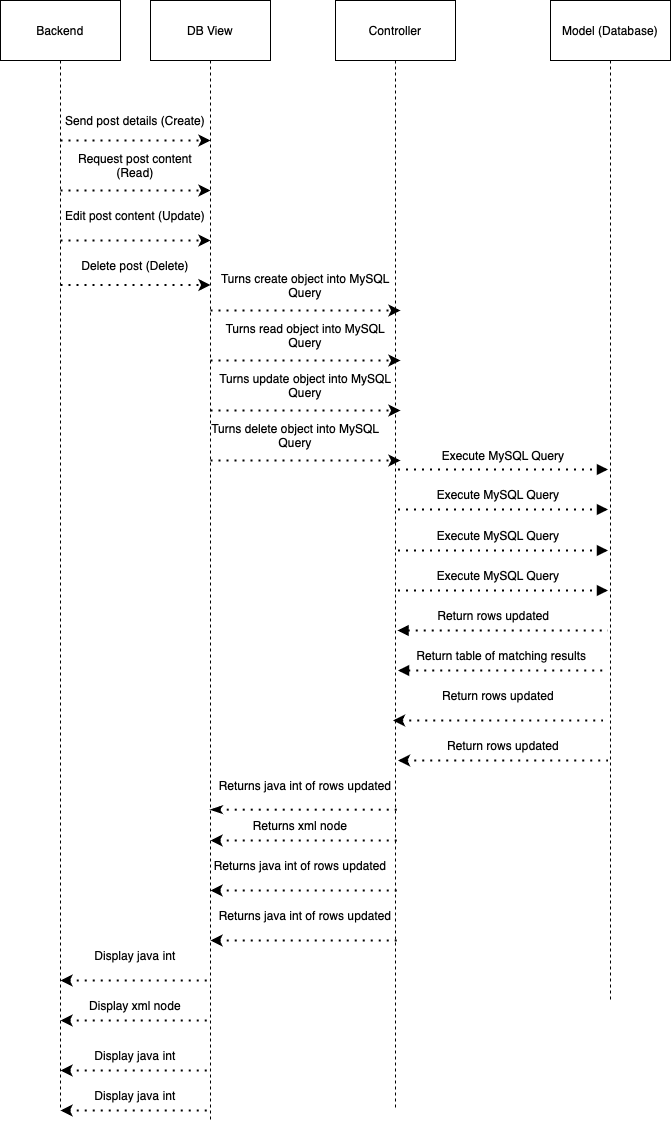

The diagram above was exported from draw.io. Its source (the exported page's mxGraphModel, read from the mxfile embedded in the PNG):
<mxGraphModel dx="1434" dy="855" grid="1" gridSize="10" guides="1" tooltips="1" connect="1" arrows="1" fold="1" page="1" pageScale="1" pageWidth="850" pageHeight="1100" math="0" shadow="0">
  <root>
    <mxCell id="0" />
    <mxCell id="1" parent="0" />
    <mxCell id="Pc54W5Qa5UyLHWdEVqvg-6" style="edgeStyle=orthogonalEdgeStyle;rounded=0;orthogonalLoop=1;jettySize=auto;html=1;exitX=0.5;exitY=1;exitDx=0;exitDy=0;dashed=1;endArrow=none;endFill=0;" parent="1" source="Pc54W5Qa5UyLHWdEVqvg-1" edge="1">
      <mxGeometry relative="1" as="geometry">
        <mxPoint x="150" y="1190" as="targetPoint" />
      </mxGeometry>
    </mxCell>
    <mxCell id="Pc54W5Qa5UyLHWdEVqvg-1" value="Backend" style="rounded=0;whiteSpace=wrap;html=1;" parent="1" vertex="1">
      <mxGeometry x="90" y="80" width="120" height="60" as="geometry" />
    </mxCell>
    <mxCell id="Pc54W5Qa5UyLHWdEVqvg-8" style="edgeStyle=orthogonalEdgeStyle;rounded=0;orthogonalLoop=1;jettySize=auto;html=1;exitX=0.5;exitY=1;exitDx=0;exitDy=0;dashed=1;endArrow=none;endFill=0;" parent="1" source="Pc54W5Qa5UyLHWdEVqvg-2" edge="1">
      <mxGeometry relative="1" as="geometry">
        <mxPoint x="300" y="1200" as="targetPoint" />
      </mxGeometry>
    </mxCell>
    <mxCell id="Pc54W5Qa5UyLHWdEVqvg-2" value="DB View" style="rounded=0;whiteSpace=wrap;html=1;" parent="1" vertex="1">
      <mxGeometry x="240" y="80" width="120" height="60" as="geometry" />
    </mxCell>
    <mxCell id="Pc54W5Qa5UyLHWdEVqvg-10" style="edgeStyle=orthogonalEdgeStyle;rounded=0;orthogonalLoop=1;jettySize=auto;html=1;exitX=0.5;exitY=1;exitDx=0;exitDy=0;dashed=1;endArrow=none;endFill=0;" parent="1" source="Pc54W5Qa5UyLHWdEVqvg-3" edge="1">
      <mxGeometry relative="1" as="geometry">
        <mxPoint x="700" y="1080" as="targetPoint" />
      </mxGeometry>
    </mxCell>
    <mxCell id="Pc54W5Qa5UyLHWdEVqvg-3" value="Model (Database)" style="rounded=0;whiteSpace=wrap;html=1;" parent="1" vertex="1">
      <mxGeometry x="640" y="80" width="120" height="60" as="geometry" />
    </mxCell>
    <mxCell id="Pc54W5Qa5UyLHWdEVqvg-9" style="edgeStyle=orthogonalEdgeStyle;rounded=0;orthogonalLoop=1;jettySize=auto;html=1;exitX=0.5;exitY=1;exitDx=0;exitDy=0;dashed=1;endArrow=none;endFill=0;" parent="1" source="Pc54W5Qa5UyLHWdEVqvg-5" edge="1">
      <mxGeometry relative="1" as="geometry">
        <mxPoint x="485" y="1190" as="targetPoint" />
      </mxGeometry>
    </mxCell>
    <mxCell id="Pc54W5Qa5UyLHWdEVqvg-5" value="Controller" style="rounded=0;whiteSpace=wrap;html=1;" parent="1" vertex="1">
      <mxGeometry x="425" y="80" width="120" height="60" as="geometry" />
    </mxCell>
    <mxCell id="Pc54W5Qa5UyLHWdEVqvg-11" value="" style="endArrow=classic;dashed=1;html=1;dashPattern=1 3;strokeWidth=2;rounded=0;endFill=1;" parent="1" edge="1">
      <mxGeometry width="50" height="50" relative="1" as="geometry">
        <mxPoint x="150" y="220" as="sourcePoint" />
        <mxPoint x="300" y="220" as="targetPoint" />
      </mxGeometry>
    </mxCell>
    <mxCell id="Pc54W5Qa5UyLHWdEVqvg-12" value="" style="endArrow=classic;dashed=1;html=1;dashPattern=1 3;strokeWidth=2;rounded=0;endFill=1;" parent="1" edge="1">
      <mxGeometry width="50" height="50" relative="1" as="geometry">
        <mxPoint x="150" y="270" as="sourcePoint" />
        <mxPoint x="300" y="270" as="targetPoint" />
      </mxGeometry>
    </mxCell>
    <mxCell id="Pc54W5Qa5UyLHWdEVqvg-13" value="" style="endArrow=classic;dashed=1;html=1;dashPattern=1 3;strokeWidth=2;rounded=0;endFill=1;" parent="1" edge="1">
      <mxGeometry width="50" height="50" relative="1" as="geometry">
        <mxPoint x="150" y="320" as="sourcePoint" />
        <mxPoint x="300" y="320" as="targetPoint" />
      </mxGeometry>
    </mxCell>
    <mxCell id="Pc54W5Qa5UyLHWdEVqvg-14" value="" style="endArrow=classic;dashed=1;html=1;dashPattern=1 3;strokeWidth=2;rounded=0;endFill=1;" parent="1" edge="1">
      <mxGeometry width="50" height="50" relative="1" as="geometry">
        <mxPoint x="150" y="364.5" as="sourcePoint" />
        <mxPoint x="300" y="364.5" as="targetPoint" />
      </mxGeometry>
    </mxCell>
    <mxCell id="Pc54W5Qa5UyLHWdEVqvg-16" value="" style="endArrow=classic;dashed=1;html=1;dashPattern=1 3;strokeWidth=2;rounded=0;endFill=1;" parent="1" edge="1">
      <mxGeometry width="50" height="50" relative="1" as="geometry">
        <mxPoint x="300" y="440" as="sourcePoint" />
        <mxPoint x="490" y="440" as="targetPoint" />
      </mxGeometry>
    </mxCell>
    <mxCell id="Pc54W5Qa5UyLHWdEVqvg-17" value="" style="endArrow=classic;dashed=1;html=1;dashPattern=1 3;strokeWidth=2;rounded=0;endFill=1;" parent="1" edge="1">
      <mxGeometry width="50" height="50" relative="1" as="geometry">
        <mxPoint x="300" y="490" as="sourcePoint" />
        <mxPoint x="490" y="490" as="targetPoint" />
      </mxGeometry>
    </mxCell>
    <mxCell id="Pc54W5Qa5UyLHWdEVqvg-18" value="" style="endArrow=classic;dashed=1;html=1;dashPattern=1 3;strokeWidth=2;rounded=0;endFill=1;" parent="1" edge="1">
      <mxGeometry width="50" height="50" relative="1" as="geometry">
        <mxPoint x="300" y="540" as="sourcePoint" />
        <mxPoint x="490" y="540" as="targetPoint" />
      </mxGeometry>
    </mxCell>
    <mxCell id="Pc54W5Qa5UyLHWdEVqvg-19" value="" style="endArrow=block;dashed=1;html=1;dashPattern=1 3;strokeWidth=2;rounded=0;endFill=1;" parent="1" edge="1">
      <mxGeometry width="50" height="50" relative="1" as="geometry">
        <mxPoint x="487.5" y="549" as="sourcePoint" />
        <mxPoint x="697.5" y="549" as="targetPoint" />
      </mxGeometry>
    </mxCell>
    <mxCell id="Pc54W5Qa5UyLHWdEVqvg-20" value="" style="endArrow=block;dashed=1;html=1;dashPattern=1 3;strokeWidth=2;rounded=0;endFill=1;" parent="1" edge="1">
      <mxGeometry width="50" height="50" relative="1" as="geometry">
        <mxPoint x="487.5" y="589" as="sourcePoint" />
        <mxPoint x="697.5" y="589" as="targetPoint" />
      </mxGeometry>
    </mxCell>
    <mxCell id="Pc54W5Qa5UyLHWdEVqvg-21" value="" style="endArrow=block;dashed=1;html=1;dashPattern=1 3;strokeWidth=2;rounded=0;endFill=1;" parent="1" edge="1">
      <mxGeometry width="50" height="50" relative="1" as="geometry">
        <mxPoint x="487.5" y="630" as="sourcePoint" />
        <mxPoint x="697.5" y="630" as="targetPoint" />
      </mxGeometry>
    </mxCell>
    <mxCell id="Pc54W5Qa5UyLHWdEVqvg-22" value="" style="endArrow=block;dashed=1;html=1;dashPattern=1 3;strokeWidth=2;rounded=0;endFill=1;" parent="1" edge="1">
      <mxGeometry width="50" height="50" relative="1" as="geometry">
        <mxPoint x="487.5" y="670" as="sourcePoint" />
        <mxPoint x="697.5" y="670" as="targetPoint" />
      </mxGeometry>
    </mxCell>
    <mxCell id="Pc54W5Qa5UyLHWdEVqvg-23" value="" style="endArrow=none;dashed=1;html=1;dashPattern=1 3;strokeWidth=2;rounded=0;startArrow=block;startFill=1;" parent="1" edge="1">
      <mxGeometry width="50" height="50" relative="1" as="geometry">
        <mxPoint x="487" y="710" as="sourcePoint" />
        <mxPoint x="697.5" y="710" as="targetPoint" />
      </mxGeometry>
    </mxCell>
    <mxCell id="Pc54W5Qa5UyLHWdEVqvg-24" value="" style="endArrow=none;dashed=1;html=1;dashPattern=1 3;strokeWidth=2;rounded=0;startArrow=block;startFill=1;" parent="1" edge="1">
      <mxGeometry width="50" height="50" relative="1" as="geometry">
        <mxPoint x="487.5" y="750" as="sourcePoint" />
        <mxPoint x="697.5" y="750" as="targetPoint" />
      </mxGeometry>
    </mxCell>
    <mxCell id="Pc54W5Qa5UyLHWdEVqvg-25" value="" style="endArrow=none;dashed=1;html=1;dashPattern=1 3;strokeWidth=2;rounded=0;startArrow=classic;startFill=1;" parent="1" edge="1">
      <mxGeometry width="50" height="50" relative="1" as="geometry">
        <mxPoint x="482.5" y="800" as="sourcePoint" />
        <mxPoint x="692.5" y="800" as="targetPoint" />
      </mxGeometry>
    </mxCell>
    <mxCell id="Pc54W5Qa5UyLHWdEVqvg-26" value="" style="endArrow=none;dashed=1;html=1;dashPattern=1 3;strokeWidth=2;rounded=0;startArrow=classic;startFill=1;" parent="1" edge="1">
      <mxGeometry width="50" height="50" relative="1" as="geometry">
        <mxPoint x="487.5" y="840" as="sourcePoint" />
        <mxPoint x="697.5" y="840" as="targetPoint" />
      </mxGeometry>
    </mxCell>
    <mxCell id="Pc54W5Qa5UyLHWdEVqvg-27" value="" style="endArrow=none;dashed=1;html=1;dashPattern=1 3;strokeWidth=2;rounded=0;startArrow=classicThin;startFill=1;" parent="1" edge="1">
      <mxGeometry width="50" height="50" relative="1" as="geometry">
        <mxPoint x="300" y="889.17" as="sourcePoint" />
        <mxPoint x="490" y="889.17" as="targetPoint" />
      </mxGeometry>
    </mxCell>
    <mxCell id="Pc54W5Qa5UyLHWdEVqvg-28" value="" style="endArrow=none;dashed=1;html=1;dashPattern=1 3;strokeWidth=2;rounded=0;startArrow=classic;startFill=1;" parent="1" edge="1">
      <mxGeometry width="50" height="50" relative="1" as="geometry">
        <mxPoint x="300" y="920" as="sourcePoint" />
        <mxPoint x="490" y="920" as="targetPoint" />
      </mxGeometry>
    </mxCell>
    <mxCell id="Pc54W5Qa5UyLHWdEVqvg-29" value="" style="endArrow=none;dashed=1;html=1;dashPattern=1 3;strokeWidth=2;rounded=0;startArrow=classic;startFill=1;" parent="1" edge="1">
      <mxGeometry width="50" height="50" relative="1" as="geometry">
        <mxPoint x="300" y="970" as="sourcePoint" />
        <mxPoint x="490" y="970" as="targetPoint" />
      </mxGeometry>
    </mxCell>
    <mxCell id="Pc54W5Qa5UyLHWdEVqvg-30" value="" style="endArrow=none;dashed=1;html=1;dashPattern=1 3;strokeWidth=2;rounded=0;startArrow=classic;startFill=1;" parent="1" edge="1">
      <mxGeometry width="50" height="50" relative="1" as="geometry">
        <mxPoint x="300" y="1020" as="sourcePoint" />
        <mxPoint x="490" y="1020" as="targetPoint" />
      </mxGeometry>
    </mxCell>
    <mxCell id="Pc54W5Qa5UyLHWdEVqvg-31" value="" style="endArrow=none;dashed=1;html=1;dashPattern=1 3;strokeWidth=2;rounded=0;startArrow=classic;startFill=1;" parent="1" edge="1">
      <mxGeometry width="50" height="50" relative="1" as="geometry">
        <mxPoint x="150" y="1060" as="sourcePoint" />
        <mxPoint x="300" y="1060" as="targetPoint" />
      </mxGeometry>
    </mxCell>
    <mxCell id="Pc54W5Qa5UyLHWdEVqvg-32" value="" style="endArrow=none;dashed=1;html=1;dashPattern=1 3;strokeWidth=2;rounded=0;startArrow=classic;startFill=1;" parent="1" edge="1">
      <mxGeometry width="50" height="50" relative="1" as="geometry">
        <mxPoint x="150" y="1100" as="sourcePoint" />
        <mxPoint x="300" y="1100" as="targetPoint" />
      </mxGeometry>
    </mxCell>
    <mxCell id="Pc54W5Qa5UyLHWdEVqvg-33" value="" style="endArrow=none;dashed=1;html=1;dashPattern=1 3;strokeWidth=2;rounded=0;startArrow=classic;startFill=1;" parent="1" edge="1">
      <mxGeometry width="50" height="50" relative="1" as="geometry">
        <mxPoint x="150" y="1150" as="sourcePoint" />
        <mxPoint x="300" y="1150" as="targetPoint" />
      </mxGeometry>
    </mxCell>
    <mxCell id="Pc54W5Qa5UyLHWdEVqvg-34" value="" style="endArrow=none;dashed=1;html=1;dashPattern=1 3;strokeWidth=2;rounded=0;startArrow=classic;startFill=1;" parent="1" edge="1">
      <mxGeometry width="50" height="50" relative="1" as="geometry">
        <mxPoint x="150" y="1190" as="sourcePoint" />
        <mxPoint x="300" y="1190" as="targetPoint" />
      </mxGeometry>
    </mxCell>
    <mxCell id="Pc54W5Qa5UyLHWdEVqvg-36" value="Send post details (Create)" style="text;html=1;align=center;verticalAlign=middle;whiteSpace=wrap;rounded=0;" parent="1" vertex="1">
      <mxGeometry x="150" y="180" width="150" height="40" as="geometry" />
    </mxCell>
    <mxCell id="Pc54W5Qa5UyLHWdEVqvg-37" value="Request post content (Read)" style="text;html=1;align=center;verticalAlign=middle;whiteSpace=wrap;rounded=0;" parent="1" vertex="1">
      <mxGeometry x="150" y="230" width="150" height="30" as="geometry" />
    </mxCell>
    <mxCell id="Pc54W5Qa5UyLHWdEVqvg-38" value="Edit post content (Update)" style="text;html=1;align=center;verticalAlign=middle;whiteSpace=wrap;rounded=0;" parent="1" vertex="1">
      <mxGeometry x="150" y="280" width="150" height="30" as="geometry" />
    </mxCell>
    <mxCell id="Pc54W5Qa5UyLHWdEVqvg-39" value="Delete post (Delete)" style="text;html=1;align=center;verticalAlign=middle;whiteSpace=wrap;rounded=0;" parent="1" vertex="1">
      <mxGeometry x="150" y="330" width="150" height="30" as="geometry" />
    </mxCell>
    <mxCell id="Pc54W5Qa5UyLHWdEVqvg-40" value="Turns create object into MySQL Query" style="text;html=1;align=center;verticalAlign=middle;whiteSpace=wrap;rounded=0;" parent="1" vertex="1">
      <mxGeometry x="300" y="350" width="190" height="30" as="geometry" />
    </mxCell>
    <mxCell id="Pc54W5Qa5UyLHWdEVqvg-42" value="Turns read object into MySQL Query" style="text;html=1;align=center;verticalAlign=middle;whiteSpace=wrap;rounded=0;" parent="1" vertex="1">
      <mxGeometry x="300" y="400" width="190" height="30" as="geometry" />
    </mxCell>
    <mxCell id="Pc54W5Qa5UyLHWdEVqvg-43" value="" style="endArrow=classic;dashed=1;html=1;dashPattern=1 3;strokeWidth=2;rounded=0;endFill=1;" parent="1" edge="1">
      <mxGeometry width="50" height="50" relative="1" as="geometry">
        <mxPoint x="300" y="390" as="sourcePoint" />
        <mxPoint x="490" y="390" as="targetPoint" />
      </mxGeometry>
    </mxCell>
    <mxCell id="Pc54W5Qa5UyLHWdEVqvg-44" value="Turns update object into MySQL Query" style="text;html=1;align=center;verticalAlign=middle;whiteSpace=wrap;rounded=0;" parent="1" vertex="1">
      <mxGeometry x="300" y="450" width="190" height="30" as="geometry" />
    </mxCell>
    <mxCell id="Pc54W5Qa5UyLHWdEVqvg-45" value="Turns delete object into MySQL Query" style="text;html=1;align=center;verticalAlign=middle;whiteSpace=wrap;rounded=0;" parent="1" vertex="1">
      <mxGeometry x="290" y="500" width="190" height="30" as="geometry" />
    </mxCell>
    <mxCell id="Pc54W5Qa5UyLHWdEVqvg-46" value="Execute MySQL Query" style="text;html=1;align=center;verticalAlign=middle;whiteSpace=wrap;rounded=0;" parent="1" vertex="1">
      <mxGeometry x="502.5" y="520" width="180" height="30" as="geometry" />
    </mxCell>
    <mxCell id="Pc54W5Qa5UyLHWdEVqvg-47" value="Execute MySQL Query" style="text;html=1;align=center;verticalAlign=middle;whiteSpace=wrap;rounded=0;" parent="1" vertex="1">
      <mxGeometry x="497.5" y="559" width="180" height="30" as="geometry" />
    </mxCell>
    <mxCell id="Pc54W5Qa5UyLHWdEVqvg-48" value="Execute MySQL Query" style="text;html=1;align=center;verticalAlign=middle;whiteSpace=wrap;rounded=0;" parent="1" vertex="1">
      <mxGeometry x="497.5" y="600" width="180" height="30" as="geometry" />
    </mxCell>
    <mxCell id="Pc54W5Qa5UyLHWdEVqvg-49" value="Execute MySQL Query" style="text;html=1;align=center;verticalAlign=middle;whiteSpace=wrap;rounded=0;" parent="1" vertex="1">
      <mxGeometry x="497.5" y="640" width="180" height="30" as="geometry" />
    </mxCell>
    <mxCell id="Pc54W5Qa5UyLHWdEVqvg-50" value="Return rows updated&amp;nbsp;" style="text;html=1;align=center;verticalAlign=middle;whiteSpace=wrap;rounded=0;" parent="1" vertex="1">
      <mxGeometry x="480" y="680" width="210" height="30" as="geometry" />
    </mxCell>
    <mxCell id="Pc54W5Qa5UyLHWdEVqvg-51" value="Return table of matching results&amp;nbsp;" style="text;html=1;align=center;verticalAlign=middle;whiteSpace=wrap;rounded=0;" parent="1" vertex="1">
      <mxGeometry x="487.5" y="720" width="210" height="30" as="geometry" />
    </mxCell>
    <mxCell id="Pc54W5Qa5UyLHWdEVqvg-52" value="Return rows updated" style="text;html=1;align=center;verticalAlign=middle;whiteSpace=wrap;rounded=0;" parent="1" vertex="1">
      <mxGeometry x="482.5" y="760" width="210" height="30" as="geometry" />
    </mxCell>
    <mxCell id="Pc54W5Qa5UyLHWdEVqvg-53" value="Return rows updated" style="text;html=1;align=center;verticalAlign=middle;whiteSpace=wrap;rounded=0;" parent="1" vertex="1">
      <mxGeometry x="487.5" y="810" width="210" height="30" as="geometry" />
    </mxCell>
    <mxCell id="Pc54W5Qa5UyLHWdEVqvg-54" value="Returns java int of rows updated" style="text;html=1;align=center;verticalAlign=middle;whiteSpace=wrap;rounded=0;" parent="1" vertex="1">
      <mxGeometry x="305" y="850" width="180" height="30" as="geometry" />
    </mxCell>
    <mxCell id="Pc54W5Qa5UyLHWdEVqvg-55" value="Returns java int of rows updated" style="text;html=1;align=center;verticalAlign=middle;whiteSpace=wrap;rounded=0;" parent="1" vertex="1">
      <mxGeometry x="300" y="930" width="180" height="30" as="geometry" />
    </mxCell>
    <mxCell id="Pc54W5Qa5UyLHWdEVqvg-56" value="Returns java int of rows updated" style="text;html=1;align=center;verticalAlign=middle;whiteSpace=wrap;rounded=0;" parent="1" vertex="1">
      <mxGeometry x="305" y="980" width="180" height="30" as="geometry" />
    </mxCell>
    <mxCell id="Pc54W5Qa5UyLHWdEVqvg-58" value="Returns xml node" style="text;html=1;align=center;verticalAlign=middle;whiteSpace=wrap;rounded=0;" parent="1" vertex="1">
      <mxGeometry x="300" y="890" width="180" height="30" as="geometry" />
    </mxCell>
    <mxCell id="Pc54W5Qa5UyLHWdEVqvg-59" value="Display java int" style="text;html=1;align=center;verticalAlign=middle;whiteSpace=wrap;rounded=0;" parent="1" vertex="1">
      <mxGeometry x="150" y="1020" width="150" height="30" as="geometry" />
    </mxCell>
    <mxCell id="Pc54W5Qa5UyLHWdEVqvg-60" value="Display java int" style="text;html=1;align=center;verticalAlign=middle;whiteSpace=wrap;rounded=0;" parent="1" vertex="1">
      <mxGeometry x="150" y="1120" width="150" height="30" as="geometry" />
    </mxCell>
    <mxCell id="Pc54W5Qa5UyLHWdEVqvg-61" value="Display java int" style="text;html=1;align=center;verticalAlign=middle;whiteSpace=wrap;rounded=0;" parent="1" vertex="1">
      <mxGeometry x="150" y="1160" width="150" height="30" as="geometry" />
    </mxCell>
    <mxCell id="Pc54W5Qa5UyLHWdEVqvg-62" value="Display xml node" style="text;html=1;align=center;verticalAlign=middle;whiteSpace=wrap;rounded=0;" parent="1" vertex="1">
      <mxGeometry x="150" y="1070" width="150" height="30" as="geometry" />
    </mxCell>
  </root>
</mxGraphModel>